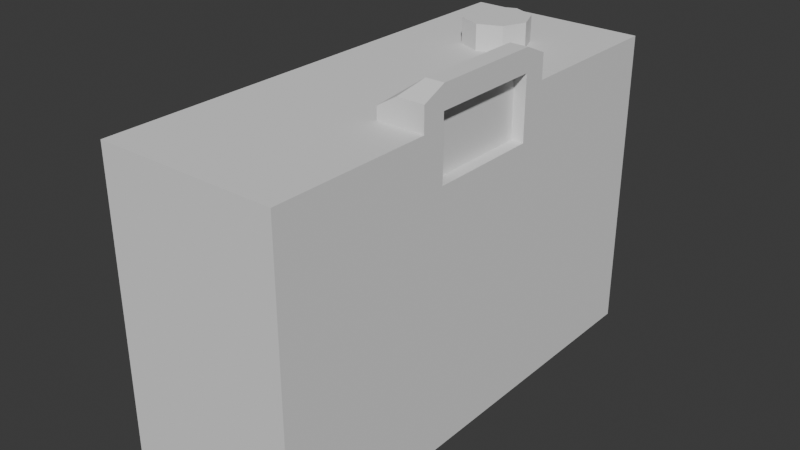 # Source: Caramera_Very_Simple.blend  (saved by Blender 4.4.32; exported with 4.5.12 LTS)
import bpy
from mathutils import Matrix  # noqa: F401  (used for matrix-valued properties, if any)

bpy.ops.wm.read_factory_settings(use_empty=True)
scene = bpy.context.scene
scene.name = 'Scene'

# ---- collections
col_collection = bpy.data.collections.new('Collection'); scene.collection.children.link(col_collection)

# ---- world
world_world = bpy.data.worlds.new('World'); scene.world = world_world
world_world.use_nodes = True; world_world.node_tree.nodes.clear()
_N = world_world.node_tree.nodes; _L = world_world.node_tree.links
n0 = _N.new('ShaderNodeOutputWorld'); n0.name = 'World Output'; n0.location = (300, 300)
n1 = _N.new('ShaderNodeBackground'); n1.name = 'Background'; n1.location = (10, 300)
n1.inputs[0].default_value = (0.05088, 0.05088, 0.05088, 1.0)
_L.new(n1.outputs[0], n0.inputs[0])
n0.is_active_output = True
world_world.color = (0.05088, 0.05088, 0.05088)
world_world.sun_shadow_jitter_overblur = 0.0

# ---- meshes
me_cube_001 = bpy.data.meshes.new('Cube.001')
me_cube_001.from_pydata([(-1.0, -1.0, -1.0), (-1.0, -1.0, 0.7768), (-1.0, 1.0, -1.0), (-1.0, 1.0, 0.7768), (1.0, -1.0, -1.0), (1.0, -1.0, 0.7768), (1.0, 1.0, -1.0), (1.0, 1.0, 0.7768), (-1.0, -1.0, 1.574), (-1.0, 1.0, 1.574), (1.0, 1.0, 1.574), (1.0, -1.0, 1.574), (-1.0, 1.0, -1.305), (-1.0, -1.0, -1.305), (1.0, 1.0, -1.305), (1.0, -1.0, -1.305), (-1.0, 0.3333, -1.0), (-1.0, -0.3333, -1.0), (-1.0, -0.3333, 0.7768), (-1.0, 0.3333, 0.7768), (1.0, -0.3333, -1.0), (1.0, 0.3333, -1.0), (1.0, 0.3333, 0.7768), (1.0, -0.3333, 0.7768), (-1.0, -0.3333, 1.574), (-1.0, 0.3333, 1.574), (1.0, 0.3333, 1.574), (1.0, -0.3333, 1.574), (-1.0, 0.3333, -1.305), (-1.0, -0.3333, -1.305), (1.0, -0.3333, -1.305), (1.0, 0.3333, -1.305), (-0.4789, -0.3333, 1.574), (-0.4789, 0.3333, 1.574), (0.4789, 0.3333, 1.574), (0.4789, -0.3333, 1.574), (0.4789, 0.3333, 1.69), (0.4789, -0.3333, 1.69), (1.0, 0.3333, 1.803), (1.0, 0.2333, 1.903), (0.7982, 0.2333, 1.903), (0.6982, 0.3333, 1.803), (1.0, -0.2333, 1.903), (1.0, -0.3333, 1.803), (0.6982, -0.3333, 1.803), (0.7982, -0.2333, 1.903), (1.0, -0.2333, 1.574), (1.0, 0.2333, 1.574), (-1.0, 0.2333, -1.305), (0.4789, 0.2333, 1.69), (-1.0, 0.2333, 1.574), (-1.0, 0.2333, 0.7768), (-0.4789, 0.2333, 1.574), (-1.0, 0.2333, -1.0), (0.4789, 0.2333, 1.574), (0.4789, -0.2333, 1.69), (-1.0, -0.2333, 1.574), (-0.4789, -0.2333, 1.574), (-1.0, -0.2333, 0.7768), (-1.0, -0.2333, -1.305), (-1.0, -0.2333, -1.0), (0.4789, -0.2333, 1.574), (1.0, -0.3333, 1.69), (1.0, -0.2333, 1.69), (1.0, 0.3333, 1.69), (1.0, 0.2333, 1.69), (0.4788, -1.0, -1.305), (0.4789, -1.0, 0.7768), (0.4789, -1.0, 1.574), (0.4793, -0.3333, 1.574), (0.4788, -1.0, -1.0), (0.4789, 1.0, -1.0), (0.4789, 1.0, 0.7768), (0.4789, 0.3333, 1.574), (0.4789, 1.0, -1.305), (0.4789, 1.0, 1.574), (0.4788, -0.3333, -1.305), (0.4789, 0.3333, -1.305), (-0.4789, -1.0, 1.574), (-0.4789, -1.0, -1.305), (-0.4789, -1.0, 0.7768), (-0.4789, -1.0, -1.0), (-0.4789, -0.3333, 1.574), (-0.4789, 0.3333, 1.574), (-0.4789, 1.0, 1.574), (-0.4788, 1.0, -1.0), (-0.4789, 1.0, 0.7768), (-0.4788, 1.0, -1.305), (-0.4788, -0.3333, -1.305), (-0.4788, 0.3333, -1.305), (1.0, -0.2368, -1.0), (1.0, -0.2344, 0.7768), (1.0, -0.2353, -1.305), (1.0, 0.2334, -1.0), (1.0, 0.2335, -1.305), (1.0, 0.2334, 0.7768), (-0.4788, 0.2334, -1.305), (0.4789, 0.2334, -1.305), (-0.4788, -0.2333, -1.305), (0.4788, -0.2333, -1.305), (-1.0, -1.0, 1.102), (-1.0, 1.0, 1.102), (1.0, -1.0, 1.102), (1.0, 1.0, 1.102), (1.0, -0.3333, 1.102), (1.0, 0.3333, 1.102), (-1.0, 0.3333, 1.102), (-1.0, -0.3333, 1.102), (-1.0, 0.2333, 1.102), (-1.0, -0.2333, 1.102), (0.4789, -1.0, 1.102), (0.4789, 1.0, 1.102), (-0.4789, -1.0, 1.102), (-0.4789, 1.0, 1.102), (1.0, -0.234, 1.102), (1.0, 0.2334, 1.102), (0.8651, 0.2333, 1.574), (0.8651, -0.2333, 1.574), (0.8651, -0.2333, 1.69), (0.8651, 0.2333, 1.69), (0.8651, -0.234, 1.102), (0.8651, 0.2334, 1.102)], [], [(16, 19, 3, 2), (2, 3, 86, 85), (20, 23, 5, 4), (4, 5, 67, 70), (16, 2, 12, 28), (107, 100, 8, 24), (27, 69, 68, 11), (100, 112, 78, 8), (103, 111, 75, 10), (105, 103, 10, 26), (29, 88, 79, 13), (20, 4, 15, 30), (4, 70, 66, 15), (2, 85, 87, 12), (6, 21, 31, 14), (21, 93, 94, 31), (12, 87, 89, 28), (28, 89, 96, 48), (102, 104, 27, 11), (104, 114, 46, 27), (10, 75, 73, 26), (101, 106, 25, 9), (106, 108, 50, 25), (0, 17, 29, 13), (17, 60, 59, 29), (6, 7, 22, 21), (21, 22, 95, 93), (0, 1, 18, 17), (17, 18, 58, 60), (34, 33, 52, 54), (26, 73, 83, 25, 33, 34), (25, 50, 52, 33), (24, 82, 69, 27, 35, 32), (26, 34, 36, 64), (36, 49, 40, 41), (42, 39, 40, 45), (34, 54, 49, 36), (38, 41, 40, 39), (27, 46, 63, 62), (44, 43, 42, 45), (35, 27, 62, 37), (42, 63, 65, 39), (39, 65, 64, 38), (52, 50, 56, 57), (108, 51, 58, 109), (49, 54, 61, 55), (53, 51, 19, 16), (48, 53, 16, 28), (54, 52, 57, 61), (40, 49, 55, 45), (61, 57, 32, 35), (109, 58, 18, 107), (45, 55, 37, 44), (55, 61, 35, 37), (60, 58, 51, 53), (59, 60, 53, 48), (57, 56, 24, 32), (64, 65, 47, 26), (62, 63, 42, 43), (64, 36, 41, 38), (115, 47, 116, 121), (37, 62, 43, 44), (70, 67, 80, 81), (68, 69, 82, 78), (110, 67, 5, 102), (66, 70, 81, 79), (71, 72, 7, 6), (111, 72, 86, 113), (74, 71, 6, 14), (73, 75, 84, 83), (76, 99, 92, 30), (77, 74, 14, 31), (66, 76, 30, 15), (81, 80, 1, 0), (79, 81, 0, 13), (112, 80, 67, 110), (78, 82, 24, 8), (83, 84, 9, 25), (85, 86, 72, 71), (87, 85, 71, 74), (113, 86, 3, 101), (79, 88, 76, 66), (89, 87, 74, 77), (88, 98, 99, 76), (90, 91, 23, 20), (92, 90, 20, 30), (114, 91, 95, 115), (93, 95, 91, 90), (94, 93, 90, 92), (115, 95, 22, 105), (48, 96, 98, 59), (97, 96, 89, 77), (94, 97, 77, 31), (99, 98, 96, 97), (59, 98, 88, 29), (92, 99, 97, 94), (47, 115, 105, 26), (114, 115, 121, 120), (84, 113, 101, 9), (78, 112, 110, 68), (75, 111, 113, 84), (68, 110, 102, 11), (56, 109, 107, 24), (50, 108, 109, 56), (19, 51, 108, 106), (3, 19, 106, 101), (23, 91, 114, 104), (5, 23, 104, 102), (22, 7, 103, 105), (7, 72, 111, 103), (1, 80, 112, 100), (18, 1, 100, 107), (119, 118, 117, 116), (117, 120, 121, 116), (47, 65, 119, 116), (63, 46, 117, 118), (65, 63, 118, 119), (46, 114, 120, 117)])
_uv = me_cube_001.uv_layers.new(name='UVMap')
_uv.uv.foreach_set('vector', [0.375, 0.1667, 0.625, 0.1667, 0.625, 0.25, 0.375, 0.25, 0.375, 0.25, 0.625, 0.25, 0.625, 0.3151, 0.375, 0.3151, 0.375, 0.6667, 0.625, 0.6667, 0.625, 0.75, 0.375, 0.75, 0.375, 0.75, 0.625, 0.75, 0.625, 0.8151, 0.375, 0.8151, 0.375, 0.1667, 0.375, 0.25, 0.375, 0.25, 0.375, 0.1667, 0.625, 0.08333, 0.625, 0.0, 0.625, 0.0, 0.625, 0.08333, 0.625, 0.6667, 0.6901, 0.6667, 0.6901, 0.75, 0.625, 0.75, 0.625, 1.0, 0.625, 0.9349, 0.625, 0.9349, 0.625, 1.0, 0.625, 0.5, 0.625, 0.4349, 0.625, 0.4349, 0.625, 0.5, 0.625, 0.5833, 0.625, 0.5, 0.625, 0.5, 0.625, 0.5833, 0.125, 0.6667, 0.1901, 0.6667, 0.1901, 0.75, 0.125, 0.75, 0.375, 0.6667, 0.375, 0.75, 0.375, 0.75, 0.375, 0.6667, 0.375, 0.75, 0.375, 0.8151, 0.375, 0.8151, 0.375, 0.75, 0.375, 0.25, 0.375, 0.3151, 0.375, 0.3151, 0.375, 0.25, 0.375, 0.5, 0.375, 0.5833, 0.375, 0.5833, 0.375, 0.5, 0.375, 0.5833, 0.375, 0.5958, 0.375, 0.5958, 0.375, 0.5833, 0.125, 0.5, 0.1901, 0.5, 0.1901, 0.5833, 0.125, 0.5833, 0.125, 0.5833, 0.1901, 0.5833, 0.1901, 0.5958, 0.125, 0.5958, 0.625, 0.75, 0.625, 0.6667, 0.625, 0.6667, 0.625, 0.75, 0.625, 0.6667, 0.625, 0.6542, 0.625, 0.6542, 0.625, 0.6667, 0.625, 0.5, 0.6901, 0.5, 0.6901, 0.5833, 0.625, 0.5833, 0.625, 0.25, 0.625, 0.1667, 0.625, 0.1667, 0.625, 0.25, 0.625, 0.1667, 0.625, 0.1542, 0.625, 0.1542, 0.625, 0.1667, 0.375, 0.0, 0.375, 0.08333, 0.375, 0.08333, 0.375, 0.0, 0.375, 0.08333, 0.375, 0.09583, 0.375, 0.09583, 0.375, 0.08333, 0.375, 0.5, 0.625, 0.5, 0.625, 0.5833, 0.375, 0.5833, 0.375, 0.5833, 0.625, 0.5833, 0.625, 0.5958, 0.375, 0.5958, 0.375, 0.0, 0.625, 0.0, 0.625, 0.08333, 0.375, 0.08333, 0.375, 0.08333, 0.625, 0.08333, 0.625, 0.09583, 0.375, 0.09583, 0.625, 0.5833, 0.875, 0.5833, 0.875, 0.5958, 0.625, 0.5958, 0.625, 0.5833, 0.6901, 0.5833, 0.8099, 0.5833, 0.875, 0.5833, 0.875, 0.5833, 0.625, 0.5833, 0.625, 0.1667, 0.625, 0.1542, 0.625, 0.1542, 0.625, 0.1667, 0.875, 0.6667, 0.8099, 0.6667, 0.6901, 0.6667, 0.625, 0.6667, 0.625, 0.6667, 0.875, 0.6667, 0.625, 0.5833, 0.625, 0.5833, 0.625, 0.5833, 0.625, 0.5833, 0.625, 0.5833, 0.625, 0.5958, 0.625, 0.5958, 0.625, 0.5833, 0.625, 0.6542, 0.625, 0.5958, 0.625, 0.5958, 0.625, 0.6542, 0.625, 0.5833, 0.625, 0.5958, 0.625, 0.5958, 0.625, 0.5833, 0.625, 0.5833, 0.625, 0.5833, 0.625, 0.5958, 0.625, 0.5958, 0.625, 0.6667, 0.625, 0.6542, 0.625, 0.6542, 0.625, 0.6667, 0.625, 0.6667, 0.625, 0.6667, 0.625, 0.6542, 0.625, 0.6542, 0.625, 0.6667, 0.625, 0.6667, 0.625, 0.6667, 0.625, 0.6667, 0.625, 0.6542, 0.625, 0.6542, 0.625, 0.5958, 0.625, 0.5958, 0.625, 0.5958, 0.625, 0.5958, 0.625, 0.5833, 0.625, 0.5833, 0.625, 0.1542, 0.625, 0.1542, 0.625, 0.09583, 0.625, 0.09583, 0.625, 0.1542, 0.625, 0.1542, 0.625, 0.09583, 0.625, 0.09583, 0.625, 0.5958, 0.625, 0.5958, 0.625, 0.6542, 0.625, 0.6542, 0.375, 0.1542, 0.625, 0.1542, 0.625, 0.1667, 0.375, 0.1667, 0.375, 0.1542, 0.375, 0.1542, 0.375, 0.1667, 0.375, 0.1667, 0.625, 0.5958, 0.875, 0.5958, 0.875, 0.6542, 0.625, 0.6542, 0.625, 0.5958, 0.625, 0.5958, 0.625, 0.6542, 0.625, 0.6542, 0.625, 0.6542, 0.875, 0.6542, 0.875, 0.6667, 0.625, 0.6667, 0.625, 0.09583, 0.625, 0.09583, 0.625, 0.08333, 0.625, 0.08333, 0.625, 0.6542, 0.625, 0.6542, 0.625, 0.6667, 0.625, 0.6667, 0.625, 0.6542, 0.625, 0.6542, 0.625, 0.6667, 0.625, 0.6667, 0.375, 0.09583, 0.625, 0.09583, 0.625, 0.1542, 0.375, 0.1542, 0.375, 0.09583, 0.375, 0.09583, 0.375, 0.1542, 0.375, 0.1542, 0.625, 0.09583, 0.625, 0.09583, 0.625, 0.08333, 0.625, 0.08333, 0.625, 0.5833, 0.625, 0.5958, 0.625, 0.5958, 0.625, 0.5833, 0.625, 0.6667, 0.625, 0.6542, 0.625, 0.6542, 0.625, 0.6667, 0.625, 0.5833, 0.625, 0.5833, 0.625, 0.5833, 0.625, 0.5833, 0.625, 0.5958, 0.625, 0.5958, 0.625, 0.5958, 0.625, 0.5958, 0.625, 0.6667, 0.625, 0.6667, 0.625, 0.6667, 0.625, 0.6667, 0.375, 0.8151, 0.625, 0.8151, 0.625, 0.9349, 0.375, 0.9349, 0.6901, 0.75, 0.6901, 0.6667, 0.8099, 0.6667, 0.8099, 0.75, 0.625, 0.8151, 0.625, 0.8151, 0.625, 0.75, 0.625, 0.75, 0.375, 0.8151, 0.375, 0.8151, 0.375, 0.9349, 0.375, 0.9349, 0.375, 0.4349, 0.625, 0.4349, 0.625, 0.5, 0.375, 0.5, 0.625, 0.4349, 0.625, 0.4349, 0.625, 0.3151, 0.625, 0.3151, 0.375, 0.4349, 0.375, 0.4349, 0.375, 0.5, 0.375, 0.5, 0.6901, 0.5833, 0.6901, 0.5, 0.8099, 0.5, 0.8099, 0.5833, 0.3099, 0.6667, 0.3099, 0.6542, 0.375, 0.6547, 0.375, 0.6667, 0.3099, 0.5833, 0.3099, 0.5, 0.375, 0.5, 0.375, 0.5833, 0.3099, 0.75, 0.3099, 0.6667, 0.375, 0.6667, 0.375, 0.75, 0.375, 0.9349, 0.625, 0.9349, 0.625, 1.0, 0.375, 1.0, 0.375, 0.9349, 0.375, 0.9349, 0.375, 1.0, 0.375, 1.0, 0.625, 0.9349, 0.625, 0.9349, 0.625, 0.8151, 0.625, 0.8151, 0.8099, 0.75, 0.8099, 0.6667, 0.875, 0.6667, 0.875, 0.75, 0.8099, 0.5833, 0.8099, 0.5, 0.875, 0.5, 0.875, 0.5833, 0.375, 0.3151, 0.625, 0.3151, 0.625, 0.4349, 0.375, 0.4349, 0.375, 0.3151, 0.375, 0.3151, 0.375, 0.4349, 0.375, 0.4349, 0.625, 0.3151, 0.625, 0.3151, 0.625, 0.25, 0.625, 0.25, 0.1901, 0.75, 0.1901, 0.6667, 0.3099, 0.6667, 0.3099, 0.75, 0.1901, 0.5833, 0.1901, 0.5, 0.3099, 0.5, 0.3099, 0.5833, 0.1901, 0.6667, 0.1901, 0.6542, 0.3099, 0.6542, 0.3099, 0.6667, 0.375, 0.6546, 0.625, 0.6543, 0.625, 0.6667, 0.375, 0.6667, 0.375, 0.6547, 0.375, 0.6546, 0.375, 0.6667, 0.375, 0.6667, 0.625, 0.6542, 0.625, 0.6543, 0.625, 0.5958, 0.625, 0.5958, 0.375, 0.5958, 0.625, 0.5958, 0.625, 0.6543, 0.375, 0.6546, 0.375, 0.5958, 0.375, 0.5958, 0.375, 0.6546, 0.375, 0.6542, 0.625, 0.5958, 0.625, 0.5958, 0.625, 0.5833, 0.625, 0.5833, 0.125, 0.5958, 0.1901, 0.5958, 0.1901, 0.6542, 0.125, 0.6542, 0.3099, 0.5958, 0.1901, 0.5958, 0.1901, 0.5833, 0.3099, 0.5833, 0.375, 0.5958, 0.3099, 0.5958, 0.3099, 0.5833, 0.375, 0.5833, 0.3099, 0.6542, 0.1901, 0.6542, 0.1901, 0.5958, 0.3099, 0.5958, 0.125, 0.6542, 0.1901, 0.6542, 0.1901, 0.6667, 0.125, 0.6667, 0.375, 0.6542, 0.3099, 0.6542, 0.3099, 0.5958, 0.375, 0.5958, 0.625, 0.5958, 0.625, 0.5958, 0.625, 0.5833, 0.625, 0.5833, 0.625, 0.6542, 0.625, 0.5958, 0.625, 0.5958, 0.625, 0.6542, 0.625, 0.3151, 0.625, 0.3151, 0.625, 0.25, 0.625, 0.25, 0.625, 0.9349, 0.625, 0.9349, 0.625, 0.8151, 0.625, 0.8151, 0.625, 0.4349, 0.625, 0.4349, 0.625, 0.3151, 0.625, 0.3151, 0.625, 0.8151, 0.625, 0.8151, 0.625, 0.75, 0.625, 0.75, 0.625, 0.09583, 0.625, 0.09583, 0.625, 0.08333, 0.625, 0.08333, 0.625, 0.1542, 0.625, 0.1542, 0.625, 0.09583, 0.625, 0.09583, 0.625, 0.1667, 0.625, 0.1542, 0.625, 0.1542, 0.625, 0.1667, 0.625, 0.25, 0.625, 0.1667, 0.625, 0.1667, 0.625, 0.25, 0.625, 0.6667, 0.625, 0.6543, 0.625, 0.6542, 0.625, 0.6667, 0.625, 0.75, 0.625, 0.6667, 0.625, 0.6667, 0.625, 0.75, 0.625, 0.5833, 0.625, 0.5, 0.625, 0.5, 0.625, 0.5833, 0.625, 0.5, 0.625, 0.4349, 0.625, 0.4349, 0.625, 0.5, 0.625, 1.0, 0.625, 0.9349, 0.625, 0.9349, 0.625, 1.0, 0.625, 0.08333, 0.625, 0.0, 0.625, 0.0, 0.625, 0.08333, 0.625, 0.5958, 0.625, 0.6542, 0.625, 0.6542, 0.625, 0.5958, 0.625, 0.6542, 0.625, 0.6542, 0.625, 0.5958, 0.625, 0.5958, 0.625, 0.5958, 0.625, 0.5958, 0.625, 0.5958, 0.625, 0.5958, 0.625, 0.6542, 0.625, 0.6542, 0.625, 0.6542, 0.625, 0.6542, 0.625, 0.5958, 0.625, 0.6542, 0.625, 0.6542, 0.625, 0.5958, 0.625, 0.6542, 0.625, 0.6542, 0.625, 0.6542, 0.625, 0.6542])
me_cube_001.update()
me_cylinder = bpy.data.meshes.new('Cylinder')
me_cylinder.from_pydata([(0.0, 1.0, -1.0), (0.0, 1.0, 1.0), (0.7071, 0.7071, -1.0), (0.7071, 0.7071, 1.0), (1.0, 0.0, -1.0), (1.0, 0.0, 1.0), (0.7071, -0.7071, -1.0), (0.7071, -0.7071, 1.0), (0.0, -1.0, -1.0), (0.0, -1.0, 1.0), (-0.7071, -0.7071, -1.0), (-0.7071, -0.7071, 1.0), (-1.0, 0.0, -1.0), (-1.0, 0.0, 1.0), (-0.7071, 0.7071, -1.0), (-0.7071, 0.7071, 1.0), (0.0, 0.7071, 1.0), (0.0, -0.7071, 1.0), (-0.7071, 0.0, 1.0), (0.7071, 0.0, 1.0), (0.0, 0.0, 1.0), (0.0, 0.0, -1.0), (0.0, -0.7071, -1.0), (-0.7071, 0.0, -1.0), (0.0, 0.7071, -1.0), (0.7071, 0.0, -1.0)], [], [(0, 1, 3, 2), (2, 3, 5, 4), (4, 5, 7, 6), (6, 7, 9, 8), (8, 9, 11, 10), (10, 11, 13, 12), (3, 19, 5), (12, 13, 15, 14), (14, 15, 1, 0), (0, 24, 14), (9, 17, 11), (7, 19, 20, 17), (17, 9, 7), (16, 3, 1), (11, 17, 20, 18), (15, 16, 1), (15, 13, 18), (18, 13, 11), (18, 20, 16, 15), (5, 19, 7), (20, 19, 3, 16), (8, 22, 6), (4, 25, 2), (12, 23, 10), (10, 23, 21, 22), (22, 8, 10), (6, 22, 21, 25), (25, 4, 6), (14, 24, 21, 23), (23, 12, 14), (2, 25, 21, 24), (24, 0, 2)])
_uv = me_cylinder.uv_layers.new(name='UVMap')
_uv.uv.foreach_set('vector', [1.0, 0.5, 1.0, 1.0, 0.875, 1.0, 0.875, 0.5, 0.875, 0.5, 0.875, 1.0, 0.75, 1.0, 0.75, 0.5, 0.75, 0.5, 0.75, 1.0, 0.625, 1.0, 0.625, 0.5, 0.625, 0.5, 0.625, 1.0, 0.5, 1.0, 0.5, 0.5, 0.5, 0.5, 0.5, 1.0, 0.375, 1.0, 0.375, 0.5, 0.375, 0.5, 0.375, 1.0, 0.25, 1.0, 0.25, 0.5, 0.4197, 0.4197, 0.4197, 0.25, 0.49, 0.25, 0.25, 0.5, 0.25, 1.0, 0.125, 1.0, 0.125, 0.5, 0.125, 0.5, 0.125, 1.0, 0.0, 1.0, 0.0, 0.5, 0.75, 0.49, 0.75, 0.4197, 0.5803, 0.4197, 0.25, 0.01, 0.25, 0.08029, 0.08029, 0.08029, 0.4197, 0.08029, 0.4197, 0.25, 0.25, 0.25, 0.25, 0.08029, 0.25, 0.08029, 0.25, 0.01, 0.4197, 0.08029, 0.25, 0.4197, 0.4197, 0.4197, 0.25, 0.49, 0.08029, 0.08029, 0.25, 0.08029, 0.25, 0.25, 0.08029, 0.25, 0.08029, 0.4197, 0.25, 0.4197, 0.25, 0.49, 0.08029, 0.4197, 0.01, 0.25, 0.08029, 0.25, 0.08029, 0.25, 0.01, 0.25, 0.08029, 0.08029, 0.08029, 0.25, 0.25, 0.25, 0.25, 0.4197, 0.08029, 0.4197, 0.49, 0.25, 0.4197, 0.25, 0.4197, 0.08029, 0.25, 0.25, 0.4197, 0.25, 0.4197, 0.4197, 0.25, 0.4197, 0.75, 0.01, 0.75, 0.08029, 0.9197, 0.08029, 0.99, 0.25, 0.9197, 0.25, 0.9197, 0.4197, 0.51, 0.25, 0.5803, 0.25, 0.5803, 0.08029, 0.5803, 0.08029, 0.5803, 0.25, 0.75, 0.25, 0.75, 0.08029, 0.75, 0.08029, 0.75, 0.01, 0.5803, 0.08029, 0.9197, 0.08029, 0.75, 0.08029, 0.75, 0.25, 0.9197, 0.25, 0.9197, 0.25, 0.99, 0.25, 0.9197, 0.08029, 0.5803, 0.4197, 0.75, 0.4197, 0.75, 0.25, 0.5803, 0.25, 0.5803, 0.25, 0.51, 0.25, 0.5803, 0.4197, 0.9197, 0.4197, 0.9197, 0.25, 0.75, 0.25, 0.75, 0.4197, 0.75, 0.4197, 0.75, 0.49, 0.9197, 0.4197])
me_cylinder.update()

# ---- objects
ob_cube = bpy.data.objects.new('Cube', me_cube_001)
ob_cylinder = bpy.data.objects.new('Cylinder', me_cylinder)

# ---- transforms, parenting, visibility, modifiers, constraints
ob_cube.location = (0.0, 0.0, 0.0)
ob_cube.scale = (0.8427, 2.242, 1.0)
ob_cylinder.location = (0.0, 1.305, 1.662)
ob_cylinder.scale = (0.3012, 0.3012, 0.1461)

# ---- collection membership
col_collection.objects.link(ob_cube)
col_collection.objects.link(ob_cylinder)

# ---- scene / render settings (as saved in the file)
scene.frame_start = 1; scene.frame_end = 250; scene.frame_set(1)
scene.render.engine = 'BLENDER_EEVEE_NEXT'
bpy.context.view_layer.update()

# ---- added for rendering (the .blend has no active camera and no usable light): camera, sun
cam_auto = bpy.data.cameras.new('AutoCamera')
cam_auto.lens = 50.0
cam_auto.sensor_width = 36.0
cam_auto.clip_end = 1000.0
ob_auto_camera = bpy.data.objects.new('AutoCamera', cam_auto)
scene.collection.objects.link(ob_auto_camera)
ob_auto_camera.location = (5.33394, -6.40073, 4.56594)
ob_auto_camera.rotation_euler = (1.09748, -7.21219e-08, 0.694738)
scene.camera = ob_auto_camera
light_auto_sun = bpy.data.lights.new('AutoSun', 'SUN')
light_auto_sun.energy = 3.0
light_auto_sun.angle = 0.0523599
ob_auto_sun = bpy.data.objects.new('AutoSun', light_auto_sun)
scene.collection.objects.link(ob_auto_sun)
ob_auto_sun.rotation_euler = (0.872665, 0.174533, 0.523599)
bpy.context.view_layer.update()
